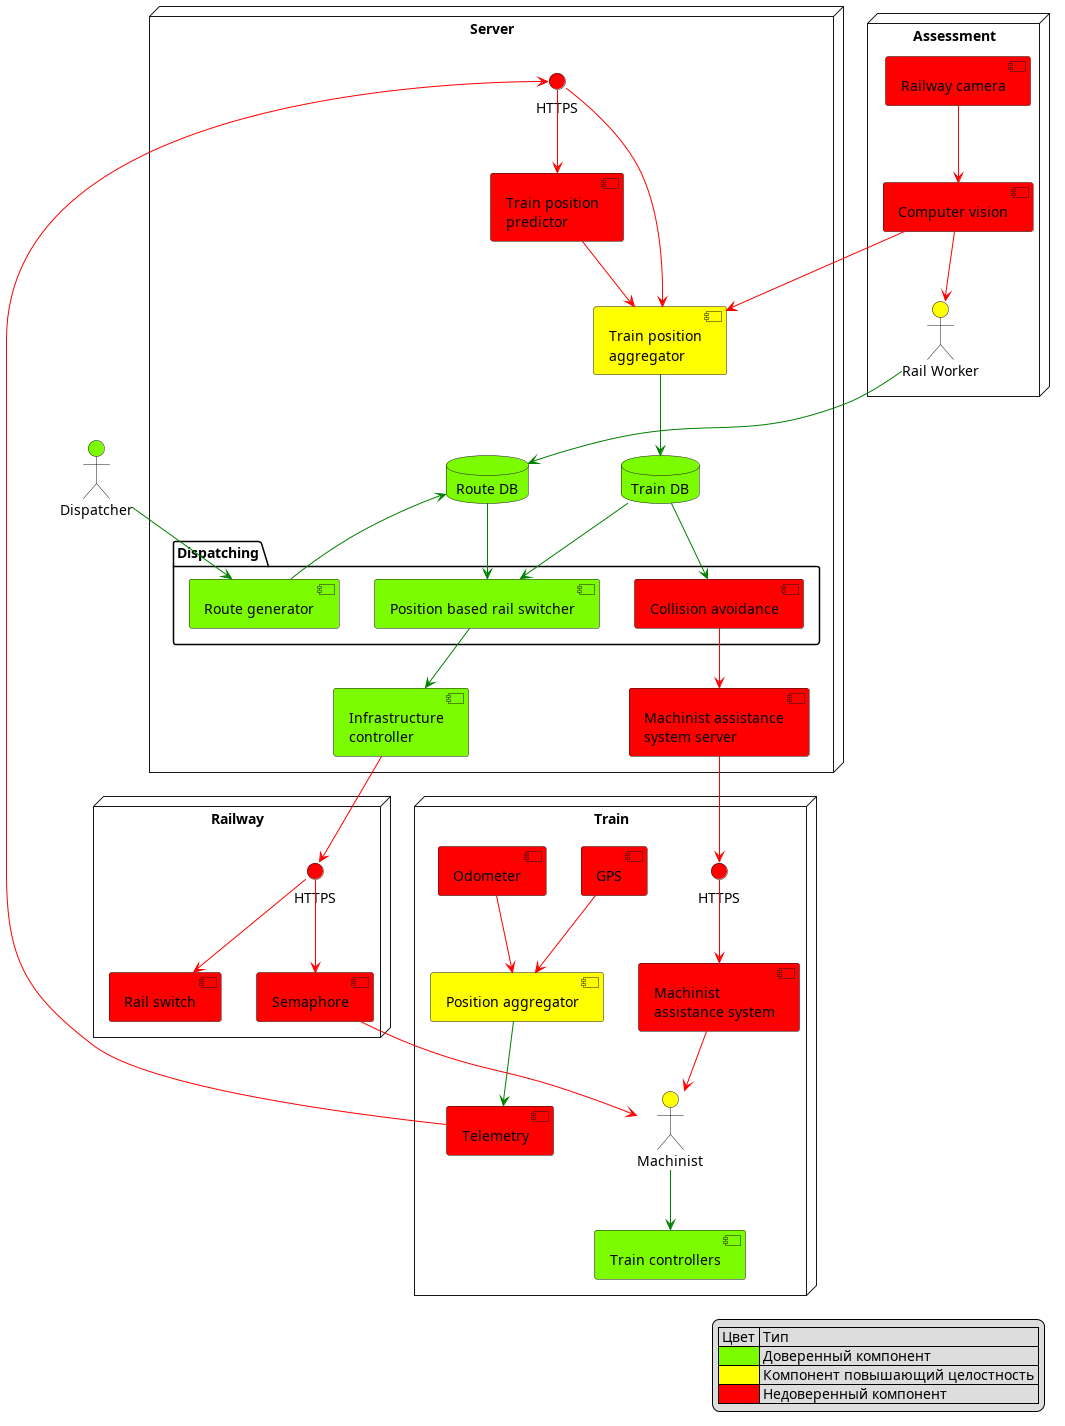

The diagram above was rendered by PlantUML. Its source (embedded in the PNG):
@startuml

node Railway {
    [Semaphore] as Sem #red
    [Rail switch] as Str #red

    interface HTTPS as INT_RW #red
    INT_RW -[#red]-> Sem
    INT_RW -[#red]-> Str

'    RWCI --> RWC
}


node Train {
    [GPS] #red
    [Odometer] #red
    [Position aggregator] as POS #yellow

    GPS -[#red]-> POS
    Odometer -[#red]-> POS

    [Telemetry] as TL #red

    POS -[#green]-> TL


    [Machinist\nassistance system] as MAS #red
    interface HTTPS as MAS_I #red
    MAS_I -[#red]-> MAS

    [Train controllers] as T #lawngreen
    actor Machinist as Mac #yellow

    MAS -[#red]-> Mac
    Sem -[#red]-> Mac

    Mac -[#green]-> T
}

actor "Dispatcher" as DSP #lawngreen

node Server {
    database "Route DB" as DBR #lawngreen
    database "Train DB" as DBT #lawngreen
    
    [Infrastructure\ncontroller] as CTRL #lawngreen
    CTRL -[#red]-> INT_RW


    interface HTTPS as INT_S_TELEM #red
    TL -[#red]-> INT_S_TELEM

    [Train position\npredictor] as TPP #red
    INT_S_TELEM -[#red]-> TPP

    [Train position\naggregator] as TPA #yellow
    TPP -[#red]-> TPA
    INT_S_TELEM -[#red]-> TPA

    [Machinist assistance\nsystem server] as MASS #red
    MASS -[#red]-> MAS_I

    TPA -[#green]-> DBT

    package "Dispatching" {
        [Collision avoidance] as CA #red
        DBT -[#green]-> CA
'        TPA -[#green]-> CA
        CA -[#red]-> MASS

        [Position based rail switcher] as PRS #lawngreen
        DBT -[#green]-> PRS
        DBR -[#green]-> PRS
        PRS -[#green]-> CTRL

        [Route generator] as RC #lawngreen
        DSP -[#green]-> RC
        RC -[#green]-> DBR
    }
}

node Assessment {
    [Computer vision] as CV #red
    [Railway camera] as Cam #red
    Cam -[#red]-> CV
    CV -[#red]-> TPA #red

    actor "Rail Worker" as RW #yellow
    CV -[#red]-> RW
    RW -[#green]-> DBR
}


legend right
    | Цвет | Тип |
    |<#lawngreen> | Доверенный компонент |
    |<#yellow> | Компонент повышающий целостность |
    |<#red>| Недоверенный компонент |
end legend

@enduml